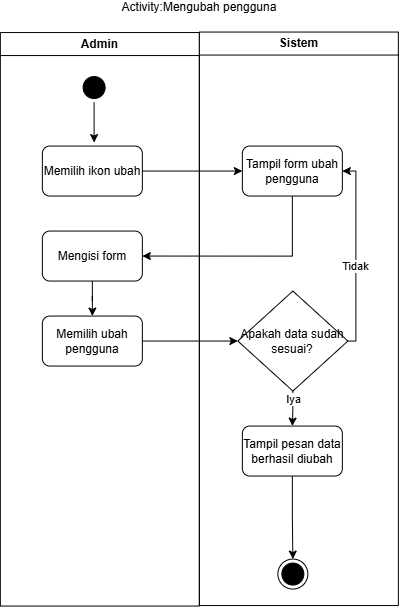

The diagram above was exported from draw.io. Its source (the exported page's mxGraphModel, read from the mxfile embedded in the PNG):
<mxGraphModel dx="808" dy="779" grid="1" gridSize="10" guides="1" tooltips="1" connect="1" arrows="1" fold="1" page="1" pageScale="1" pageWidth="850" pageHeight="1100" math="0" shadow="0">
  <root>
    <mxCell id="0" />
    <mxCell id="1" parent="0" />
    <mxCell id="0LtPxtzyw7cNHyAtDg3o-1" parent="1" style="swimlane;whiteSpace=wrap;html=1;" value="Admin" vertex="1">
      <mxGeometry height="573.5" width="199" x="228" y="66.5" as="geometry" />
    </mxCell>
    <mxCell id="0LtPxtzyw7cNHyAtDg3o-2" edge="1" parent="0LtPxtzyw7cNHyAtDg3o-1" source="0LtPxtzyw7cNHyAtDg3o-3" style="edgeStyle=orthogonalEdgeStyle;rounded=0;orthogonalLoop=1;jettySize=auto;html=1;entryX=0.5;entryY=0;entryDx=0;entryDy=0;endArrow=classic;endFill=1;">
      <mxGeometry relative="1" as="geometry">
        <mxPoint x="93.75" y="109.99999999999977" as="targetPoint" />
      </mxGeometry>
    </mxCell>
    <mxCell id="0LtPxtzyw7cNHyAtDg3o-3" parent="0LtPxtzyw7cNHyAtDg3o-1" style="ellipse;html=1;shape=startState;fillColor=#000000;strokeColor=#000000;" value="" vertex="1">
      <mxGeometry height="30" width="30" x="78.75" y="40" as="geometry" />
    </mxCell>
    <mxCell id="0LtPxtzyw7cNHyAtDg3o-6" edge="1" parent="0LtPxtzyw7cNHyAtDg3o-1" style="edgeStyle=orthogonalEdgeStyle;rounded=0;orthogonalLoop=1;jettySize=auto;html=1;">
      <mxGeometry relative="1" as="geometry">
        <mxPoint x="93.75" y="339.5" as="sourcePoint" />
      </mxGeometry>
    </mxCell>
    <mxCell id="0LtPxtzyw7cNHyAtDg3o-7" edge="1" parent="0LtPxtzyw7cNHyAtDg3o-1" style="edgeStyle=orthogonalEdgeStyle;rounded=0;orthogonalLoop=1;jettySize=auto;html=1;">
      <mxGeometry relative="1" as="geometry">
        <mxPoint x="93.74999999999977" y="388.75" as="sourcePoint" />
      </mxGeometry>
    </mxCell>
    <mxCell id="0LtPxtzyw7cNHyAtDg3o-56" edge="1" parent="0LtPxtzyw7cNHyAtDg3o-1" style="edgeStyle=orthogonalEdgeStyle;rounded=0;orthogonalLoop=1;jettySize=auto;html=1;">
      <mxGeometry relative="1" as="geometry">
        <mxPoint x="100.5" y="549.5" as="sourcePoint" />
      </mxGeometry>
    </mxCell>
    <mxCell id="0LtPxtzyw7cNHyAtDg3o-66" parent="0LtPxtzyw7cNHyAtDg3o-1" style="html=1;dashed=0;whiteSpace=wrap;rounded=1;" value="Memilih ikon ubah" vertex="1">
      <mxGeometry height="50" width="100" x="42" y="113.5" as="geometry" />
    </mxCell>
    <mxCell id="0LtPxtzyw7cNHyAtDg3o-74" edge="1" parent="0LtPxtzyw7cNHyAtDg3o-1" source="0LtPxtzyw7cNHyAtDg3o-68" style="edgeStyle=orthogonalEdgeStyle;rounded=0;orthogonalLoop=1;jettySize=auto;html=1;" target="0LtPxtzyw7cNHyAtDg3o-69">
      <mxGeometry relative="1" as="geometry" />
    </mxCell>
    <mxCell id="0LtPxtzyw7cNHyAtDg3o-68" parent="0LtPxtzyw7cNHyAtDg3o-1" style="html=1;dashed=0;whiteSpace=wrap;rounded=1;" value="Mengisi form" vertex="1">
      <mxGeometry height="50" width="100" x="42" y="198.5" as="geometry" />
    </mxCell>
    <mxCell id="0LtPxtzyw7cNHyAtDg3o-69" parent="0LtPxtzyw7cNHyAtDg3o-1" style="html=1;dashed=0;whiteSpace=wrap;rounded=1;" value="Memilih ubah pengguna" vertex="1">
      <mxGeometry height="50" width="100" x="42" y="283.5" as="geometry" />
    </mxCell>
    <mxCell id="0LtPxtzyw7cNHyAtDg3o-20" parent="0LtPxtzyw7cNHyAtDg3o-1" style="ellipse;html=1;shape=endState;fillColor=#000000;strokeColor=#000000;" value="" vertex="1">
      <mxGeometry height="30" width="30" x="277.51" y="526.5" as="geometry" />
    </mxCell>
    <mxCell id="0LtPxtzyw7cNHyAtDg3o-67" parent="0LtPxtzyw7cNHyAtDg3o-1" style="html=1;dashed=0;whiteSpace=wrap;rounded=1;" value="Tampil form ubah pengguna" vertex="1">
      <mxGeometry height="50" width="100" x="242" y="113.5" as="geometry" />
    </mxCell>
    <mxCell id="0LtPxtzyw7cNHyAtDg3o-78" edge="1" parent="0LtPxtzyw7cNHyAtDg3o-1" source="0LtPxtzyw7cNHyAtDg3o-75" style="edgeStyle=orthogonalEdgeStyle;rounded=0;orthogonalLoop=1;jettySize=auto;html=1;entryX=0.5;entryY=0;entryDx=0;entryDy=0;" target="0LtPxtzyw7cNHyAtDg3o-77">
      <mxGeometry relative="1" as="geometry" />
    </mxCell>
    <mxCell id="0LtPxtzyw7cNHyAtDg3o-79" connectable="0" parent="0LtPxtzyw7cNHyAtDg3o-78" style="edgeLabel;html=1;align=center;verticalAlign=middle;resizable=0;points=[];" value="Iya" vertex="1">
      <mxGeometry relative="1" x="-0.5268" as="geometry">
        <mxPoint as="offset" />
      </mxGeometry>
    </mxCell>
    <mxCell id="0LtPxtzyw7cNHyAtDg3o-75" parent="0LtPxtzyw7cNHyAtDg3o-1" style="rhombus;whiteSpace=wrap;html=1;fontColor=#000000;fillColor=#FFFFFF;strokeColor=#000000;" value="Apakah data sudah sesuai?" vertex="1">
      <mxGeometry height="100" width="110.01" x="237.51" y="258.5" as="geometry" />
    </mxCell>
    <mxCell id="0LtPxtzyw7cNHyAtDg3o-80" edge="1" parent="0LtPxtzyw7cNHyAtDg3o-1" source="0LtPxtzyw7cNHyAtDg3o-77" style="edgeStyle=orthogonalEdgeStyle;rounded=0;orthogonalLoop=1;jettySize=auto;html=1;entryX=0.5;entryY=0;entryDx=0;entryDy=0;" target="0LtPxtzyw7cNHyAtDg3o-20">
      <mxGeometry relative="1" as="geometry" />
    </mxCell>
    <mxCell id="0LtPxtzyw7cNHyAtDg3o-77" parent="0LtPxtzyw7cNHyAtDg3o-1" style="html=1;dashed=0;whiteSpace=wrap;rounded=1;" value="Tampil pesan data berhasil diubah" vertex="1">
      <mxGeometry height="50" width="100" x="242" y="393.5" as="geometry" />
    </mxCell>
    <mxCell id="0LtPxtzyw7cNHyAtDg3o-81" edge="1" parent="0LtPxtzyw7cNHyAtDg3o-1" source="0LtPxtzyw7cNHyAtDg3o-75" style="edgeStyle=orthogonalEdgeStyle;rounded=0;orthogonalLoop=1;jettySize=auto;html=1;entryX=1;entryY=0.5;entryDx=0;entryDy=0;exitX=1;exitY=0.5;exitDx=0;exitDy=0;" target="0LtPxtzyw7cNHyAtDg3o-67">
      <mxGeometry relative="1" as="geometry">
        <Array as="points">
          <mxPoint x="355.5" y="308.5" />
          <mxPoint x="355.5" y="138.5" />
        </Array>
      </mxGeometry>
    </mxCell>
    <mxCell id="0LtPxtzyw7cNHyAtDg3o-82" connectable="0" parent="0LtPxtzyw7cNHyAtDg3o-81" style="edgeLabel;html=1;align=center;verticalAlign=middle;resizable=0;points=[];" value="Tidak" vertex="1">
      <mxGeometry relative="1" x="-0.9137" y="1" as="geometry">
        <mxPoint y="-75" as="offset" />
      </mxGeometry>
    </mxCell>
    <mxCell id="0LtPxtzyw7cNHyAtDg3o-72" edge="1" parent="0LtPxtzyw7cNHyAtDg3o-1" source="0LtPxtzyw7cNHyAtDg3o-66" style="edgeStyle=orthogonalEdgeStyle;rounded=0;orthogonalLoop=1;jettySize=auto;html=1;entryX=0;entryY=0.5;entryDx=0;entryDy=0;" target="0LtPxtzyw7cNHyAtDg3o-67">
      <mxGeometry relative="1" as="geometry" />
    </mxCell>
    <mxCell id="0LtPxtzyw7cNHyAtDg3o-73" edge="1" parent="0LtPxtzyw7cNHyAtDg3o-1" source="0LtPxtzyw7cNHyAtDg3o-67" style="edgeStyle=orthogonalEdgeStyle;rounded=0;orthogonalLoop=1;jettySize=auto;html=1;entryX=1;entryY=0.5;entryDx=0;entryDy=0;exitX=0.5;exitY=1;exitDx=0;exitDy=0;" target="0LtPxtzyw7cNHyAtDg3o-68">
      <mxGeometry relative="1" as="geometry" />
    </mxCell>
    <mxCell id="0LtPxtzyw7cNHyAtDg3o-76" edge="1" parent="0LtPxtzyw7cNHyAtDg3o-1" source="0LtPxtzyw7cNHyAtDg3o-69" style="edgeStyle=orthogonalEdgeStyle;rounded=0;orthogonalLoop=1;jettySize=auto;html=1;entryX=0;entryY=0.5;entryDx=0;entryDy=0;" target="0LtPxtzyw7cNHyAtDg3o-75">
      <mxGeometry relative="1" as="geometry" />
    </mxCell>
    <mxCell id="0LtPxtzyw7cNHyAtDg3o-10" parent="1" style="swimlane;whiteSpace=wrap;html=1;" value="Sistem" vertex="1">
      <mxGeometry height="573.5" width="199" x="427" y="66" as="geometry" />
    </mxCell>
    <mxCell id="0LtPxtzyw7cNHyAtDg3o-11" edge="1" parent="0LtPxtzyw7cNHyAtDg3o-10" style="edgeStyle=orthogonalEdgeStyle;rounded=0;orthogonalLoop=1;jettySize=auto;html=1;entryX=0.5;entryY=0;entryDx=0;entryDy=0;">
      <mxGeometry relative="1" as="geometry">
        <mxPoint x="100.00999999999999" y="320" as="sourcePoint" />
      </mxGeometry>
    </mxCell>
    <mxCell id="0LtPxtzyw7cNHyAtDg3o-59" edge="1" parent="0LtPxtzyw7cNHyAtDg3o-10" style="edgeStyle=orthogonalEdgeStyle;rounded=0;orthogonalLoop=1;jettySize=auto;html=1;entryX=0.5;entryY=0;entryDx=0;entryDy=0;">
      <mxGeometry relative="1" as="geometry">
        <mxPoint x="99.53846153846143" y="689.9604931020258" as="sourcePoint" />
      </mxGeometry>
    </mxCell>
    <mxCell id="0LtPxtzyw7cNHyAtDg3o-63" connectable="0" parent="0LtPxtzyw7cNHyAtDg3o-59" style="edgeLabel;html=1;align=center;verticalAlign=middle;resizable=0;points=[];" value="Iya" vertex="1">
      <mxGeometry relative="1" x="-0.4558" as="geometry">
        <mxPoint as="offset" />
      </mxGeometry>
    </mxCell>
    <mxCell id="0LtPxtzyw7cNHyAtDg3o-22" parent="1" style="text;html=1;whiteSpace=wrap;align=center;verticalAlign=middle;rounded=0;" value="Activity:Mengubah pengguna" vertex="1">
      <mxGeometry height="10" width="290" x="282" y="36" as="geometry" />
    </mxCell>
    <mxCell id="0LtPxtzyw7cNHyAtDg3o-25" edge="1" parent="1" style="rounded=0;orthogonalLoop=1;jettySize=auto;html=1;entryX=0;entryY=0.5;entryDx=0;entryDy=0;">
      <mxGeometry relative="1" as="geometry">
        <mxPoint x="465.01" y="495" as="targetPoint" />
      </mxGeometry>
    </mxCell>
    <mxCell id="0LtPxtzyw7cNHyAtDg3o-58" edge="1" parent="1" style="edgeStyle=orthogonalEdgeStyle;rounded=0;orthogonalLoop=1;jettySize=auto;html=1;entryX=0;entryY=0.5;entryDx=0;entryDy=0;">
      <mxGeometry relative="1" as="geometry">
        <mxPoint x="376.5" y="706" as="sourcePoint" />
      </mxGeometry>
    </mxCell>
  </root>
</mxGraphModel>